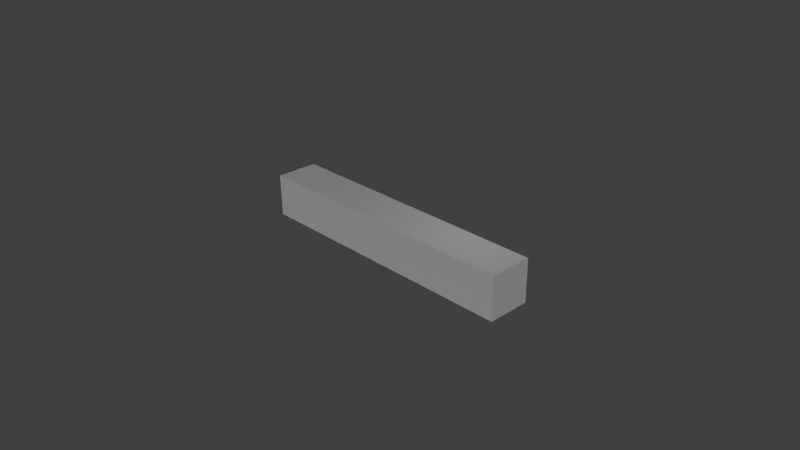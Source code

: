 # Source: basic_1.blend  (saved by Blender 2.70.0; exported with 4.5.12 LTS)
import bpy
from mathutils import Matrix  # noqa: F401  (used for matrix-valued properties, if any)

bpy.ops.wm.read_factory_settings(use_empty=True)
scene = bpy.context.scene
scene.name = 'Scene'

# ---- collections
col_collection_1 = bpy.data.collections.new('Collection 1'); scene.collection.children.link(col_collection_1)

# ---- world
world_world = bpy.data.worlds.new('World'); scene.world = world_world
world_world.color = (0.05088, 0.05088, 0.05088)
world_world.use_sun_shadow = False
world_world.sun_shadow_jitter_overblur = 0.0
world_world.cycles.sampling_method = 'MANUAL'
world_world.cycles.sample_map_resolution = 256

# ---- cameras
cam_camera = bpy.data.cameras.new('Camera')
cam_camera.clip_end = 100.0
cam_camera.lens = 35.0
cam_camera.sensor_width = 32.0
cam_camera.sensor_height = 18.0
cam_camera.ortho_scale = 7.314
cam_camera.dof.focus_distance = 0.0
cam_camera.dof.aperture_fstop = 128.0

# ---- lights
light_lamp_002 = bpy.data.lights.new('Lamp.002', 'POINT')
light_lamp_002.transmission_factor = 0.0
light_lamp_002.cutoff_distance = 30.0
light_lamp_002.energy = 100.0
light_lamp_002.shadow_buffer_clip_start = 1.001
light_lamp_002.shadow_soft_size = 0.1
light_lamp_002.shadow_maximum_resolution = 0.006
light_lamp_002.use_absolute_resolution = True
light_lamp_002.cycles.use_multiple_importance_sampling = False
light_lamp_001 = bpy.data.lights.new('Lamp.001', 'SUN')
light_lamp_001.transmission_factor = 0.0
light_lamp_001.cutoff_distance = 30.0
light_lamp_001.angle = 0.1993
light_lamp_001.energy = 1.0
light_lamp_001.shadow_buffer_clip_start = 1.001
light_lamp_001.shadow_soft_size = 0.1
light_lamp_001.shadow_cascade_max_distance = 1000.0
light_lamp_001.cycles.use_multiple_importance_sampling = False
light_lamp = bpy.data.lights.new('Lamp', 'POINT')
light_lamp.transmission_factor = 0.0
light_lamp.cutoff_distance = 30.0
light_lamp.energy = 100.0
light_lamp.shadow_buffer_clip_start = 1.001
light_lamp.shadow_soft_size = 0.1
light_lamp.shadow_maximum_resolution = 0.006
light_lamp.use_absolute_resolution = True
light_lamp.cycles.use_multiple_importance_sampling = False

# ---- meshes
me_cube_001 = bpy.data.meshes.new('Cube.001')
me_cube_001.from_pydata([(-6.624, -1.0, -1.0), (-6.624, 1.0, -1.0), (6.624, 1.0, -1.0), (6.624, -1.0, -1.0), (-6.624, -1.0, 1.0), (-6.624, 1.0, 1.0), (6.624, 1.0, 1.0), (6.624, -1.0, 1.0), (-5.99, 1.0, 1.0), (-5.21, 1.0, 1.0), (-4.431, 1.0, 1.0), (-3.652, 1.0, 1.0), (-2.872, 1.0, 1.0), (-2.093, 1.0, 1.0), (-1.314, 1.0, 1.0), (-0.5346, 1.0, 1.0), (0.2447, 1.0, 1.0), (1.024, 1.0, 1.0), (1.803, 1.0, 1.0), (2.583, 1.0, 1.0), (3.362, 1.0, 1.0), (4.141, 1.0, 1.0), (4.92, 1.0, 1.0), (5.7, 1.0, 1.0), (5.7, 1.0, -1.0), (4.92, 1.0, -1.0), (4.141, 1.0, -1.0), (3.362, 1.0, -1.0), (2.583, 1.0, -1.0), (1.803, 1.0, -1.0), (1.024, 1.0, -1.0), (0.2447, 1.0, -1.0), (-0.5346, 1.0, -1.0), (-1.314, 1.0, -1.0), (-2.093, 1.0, -1.0), (-2.872, 1.0, -1.0), (-3.652, 1.0, -1.0), (-4.431, 1.0, -1.0), (-5.21, 1.0, -1.0), (-5.99, 1.0, -1.0), (5.7, -1.0, 1.0), (4.92, -1.0, 1.0), (4.141, -1.0, 1.0), (3.362, -1.0, 1.0), (2.583, -1.0, 1.0), (1.803, -1.0, 1.0), (1.024, -1.0, 1.0), (0.2447, -1.0, 1.0), (-0.5346, -1.0, 1.0), (-1.314, -1.0, 1.0), (-2.093, -1.0, 1.0), (-2.872, -1.0, 1.0), (-3.652, -1.0, 1.0), (-4.431, -1.0, 1.0), (-5.21, -1.0, 1.0), (-5.99, -1.0, 1.0), (-5.99, -1.0, -1.0), (-5.21, -1.0, -1.0), (-4.431, -1.0, -1.0), (-3.652, -1.0, -1.0), (-2.872, -1.0, -1.0), (-2.093, -1.0, -1.0), (-1.314, -1.0, -1.0), (-0.5346, -1.0, -1.0), (0.2447, -1.0, -1.0), (1.024, -1.0, -1.0), (1.803, -1.0, -1.0), (2.583, -1.0, -1.0), (3.362, -1.0, -1.0), (4.141, -1.0, -1.0), (4.92, -1.0, -1.0), (5.7, -1.0, -1.0)], [], [(4, 5, 1, 0), (23, 6, 2, 24), (6, 7, 3, 2), (55, 4, 0, 56), (71, 24, 2, 3), (55, 8, 5, 4), (5, 8, 39, 1), (8, 9, 38, 39), (9, 10, 37, 38), (10, 11, 36, 37), (11, 12, 35, 36), (12, 13, 34, 35), (13, 14, 33, 34), (14, 15, 32, 33), (15, 16, 31, 32), (16, 17, 30, 31), (17, 18, 29, 30), (18, 19, 28, 29), (19, 20, 27, 28), (20, 21, 26, 27), (21, 22, 25, 26), (22, 23, 24, 25), (7, 40, 71, 3), (40, 41, 70, 71), (41, 42, 69, 70), (42, 43, 68, 69), (43, 44, 67, 68), (44, 45, 66, 67), (45, 46, 65, 66), (46, 47, 64, 65), (47, 48, 63, 64), (48, 49, 62, 63), (49, 50, 61, 62), (50, 51, 60, 61), (51, 52, 59, 60), (52, 53, 58, 59), (53, 54, 57, 58), (54, 55, 56, 57), (0, 1, 39, 56), (56, 39, 38, 57), (57, 38, 37, 58), (58, 37, 36, 59), (59, 36, 35, 60), (60, 35, 34, 61), (61, 34, 33, 62), (62, 33, 32, 63), (63, 32, 31, 64), (64, 31, 30, 65), (65, 30, 29, 66), (66, 29, 28, 67), (67, 28, 27, 68), (68, 27, 26, 69), (69, 26, 25, 70), (70, 25, 24, 71), (7, 6, 23, 40), (40, 23, 22, 41), (41, 22, 21, 42), (42, 21, 20, 43), (43, 20, 19, 44), (44, 19, 18, 45), (45, 18, 17, 46), (46, 17, 16, 47), (47, 16, 15, 48), (48, 15, 14, 49), (49, 14, 13, 50), (50, 13, 12, 51), (51, 12, 11, 52), (52, 11, 10, 53), (53, 10, 9, 54), (54, 9, 8, 55)])
_ca = me_cube_001.color_attributes.new('Col', 'BYTE_COLOR', 'CORNER')
_ca.data.foreach_set('color', [1.0, 1.0, 1.0, 1.0, 1.0, 1.0, 1.0, 1.0, 1.0, 1.0, 1.0, 1.0, 1.0, 1.0, 1.0, 1.0, 1.0, 1.0, 1.0, 1.0, 1.0, 1.0, 1.0, 1.0, 1.0, 1.0, 1.0, 1.0, 1.0, 1.0, 1.0, 1.0, 1.0, 1.0, 1.0, 1.0, 1.0, 1.0, 1.0, 1.0, 1.0, 1.0, 1.0, 1.0, 1.0, 1.0, 1.0, 1.0, 1.0, 1.0, 1.0, 1.0, 1.0, 1.0, 1.0, 1.0, 1.0, 1.0, 1.0, 1.0, 1.0, 1.0, 1.0, 1.0, 1.0, 1.0, 1.0, 1.0, 1.0, 1.0, 1.0, 1.0, 1.0, 1.0, 1.0, 1.0, 1.0, 1.0, 1.0, 1.0, 1.0, 1.0, 1.0, 1.0, 1.0, 1.0, 1.0, 1.0, 1.0, 1.0, 1.0, 1.0, 1.0, 1.0, 1.0, 1.0, 1.0, 1.0, 1.0, 1.0, 1.0, 1.0, 1.0, 1.0, 1.0, 1.0, 1.0, 1.0, 1.0, 1.0, 1.0, 1.0, 1.0, 1.0, 1.0, 1.0, 1.0, 1.0, 1.0, 1.0, 1.0, 1.0, 1.0, 1.0, 1.0, 1.0, 1.0, 1.0, 1.0, 1.0, 1.0, 1.0, 1.0, 1.0, 1.0, 1.0, 1.0, 1.0, 1.0, 1.0, 1.0, 1.0, 1.0, 1.0, 1.0, 1.0, 1.0, 1.0, 1.0, 1.0, 1.0, 1.0, 1.0, 1.0, 1.0, 1.0, 1.0, 1.0, 1.0, 1.0, 1.0, 1.0, 1.0, 1.0, 1.0, 1.0, 1.0, 1.0, 1.0, 1.0, 1.0, 1.0, 1.0, 1.0, 1.0, 1.0, 1.0, 1.0, 1.0, 1.0, 1.0, 1.0, 1.0, 1.0, 1.0, 1.0, 1.0, 1.0, 1.0, 1.0, 1.0, 1.0, 1.0, 1.0, 1.0, 1.0, 1.0, 1.0, 1.0, 1.0, 1.0, 1.0, 1.0, 1.0, 1.0, 1.0, 1.0, 1.0, 1.0, 1.0, 1.0, 1.0, 1.0, 1.0, 1.0, 1.0, 1.0, 1.0, 1.0, 1.0, 1.0, 1.0, 1.0, 1.0, 1.0, 1.0, 1.0, 1.0, 1.0, 1.0, 1.0, 1.0, 1.0, 1.0, 1.0, 1.0, 1.0, 1.0, 1.0, 1.0, 1.0, 1.0, 1.0, 1.0, 1.0, 1.0, 1.0, 1.0, 1.0, 1.0, 1.0, 1.0, 1.0, 1.0, 1.0, 1.0, 1.0, 1.0, 1.0, 1.0, 1.0, 1.0, 1.0, 1.0, 1.0, 1.0, 1.0, 1.0, 1.0, 1.0, 1.0, 1.0, 1.0, 1.0, 1.0, 1.0, 1.0, 1.0, 1.0, 1.0, 1.0, 1.0, 1.0, 1.0, 1.0, 1.0, 1.0, 1.0, 1.0, 1.0, 1.0, 1.0, 1.0, 1.0, 1.0, 1.0, 1.0, 1.0, 1.0, 1.0, 1.0, 1.0, 1.0, 1.0, 1.0, 1.0, 1.0, 1.0, 1.0, 1.0, 1.0, 1.0, 1.0, 1.0, 1.0, 1.0, 1.0, 1.0, 1.0, 1.0, 1.0, 1.0, 1.0, 1.0, 1.0, 1.0, 1.0, 1.0, 1.0, 1.0, 1.0, 1.0, 1.0, 1.0, 1.0, 1.0, 1.0, 1.0, 1.0, 1.0, 1.0, 1.0, 1.0, 1.0, 1.0, 1.0, 1.0, 1.0, 1.0, 1.0, 1.0, 1.0, 1.0, 1.0, 1.0, 1.0, 1.0, 1.0, 1.0, 1.0, 1.0, 1.0, 1.0, 1.0, 1.0, 1.0, 1.0, 1.0, 1.0, 1.0, 1.0, 1.0, 1.0, 1.0, 1.0, 1.0, 1.0, 1.0, 1.0, 1.0, 1.0, 1.0, 1.0, 1.0, 1.0, 1.0, 1.0, 1.0, 1.0, 1.0, 1.0, 1.0, 1.0, 1.0, 1.0, 1.0, 1.0, 1.0, 1.0, 1.0, 1.0, 1.0, 1.0, 1.0, 1.0, 1.0, 1.0, 1.0, 1.0, 1.0, 1.0, 1.0, 1.0, 1.0, 1.0, 1.0, 1.0, 1.0, 1.0, 1.0, 1.0, 1.0, 1.0, 1.0, 1.0, 1.0, 1.0, 1.0, 1.0, 1.0, 1.0, 1.0, 1.0, 1.0, 1.0, 1.0, 1.0, 1.0, 1.0, 1.0, 1.0, 1.0, 1.0, 1.0, 1.0, 1.0, 1.0, 1.0, 1.0, 1.0, 1.0, 1.0, 1.0, 1.0, 1.0, 1.0, 1.0, 1.0, 1.0, 1.0, 1.0, 1.0, 1.0, 1.0, 1.0, 1.0, 1.0, 1.0, 1.0, 1.0, 1.0, 1.0, 1.0, 1.0, 1.0, 1.0, 1.0, 1.0, 1.0, 1.0, 1.0, 1.0, 1.0, 1.0, 1.0, 1.0, 1.0, 1.0, 1.0, 1.0, 1.0, 1.0, 1.0, 1.0, 1.0, 1.0, 1.0, 1.0, 1.0, 1.0, 1.0, 1.0, 1.0, 1.0, 1.0, 1.0, 1.0, 1.0, 1.0, 1.0, 1.0, 1.0, 1.0, 1.0, 1.0, 1.0, 1.0, 1.0, 1.0, 1.0, 1.0, 1.0, 1.0, 1.0, 1.0, 1.0, 1.0, 1.0, 1.0, 1.0, 1.0, 1.0, 1.0, 1.0, 1.0, 1.0, 1.0, 1.0, 1.0, 1.0, 1.0, 1.0, 1.0, 1.0, 1.0, 1.0, 1.0, 1.0, 1.0, 1.0, 1.0, 1.0, 1.0, 1.0, 1.0, 1.0, 1.0, 1.0, 1.0, 1.0, 1.0, 1.0, 1.0, 1.0, 1.0, 1.0, 1.0, 1.0, 1.0, 1.0, 1.0, 1.0, 1.0, 1.0, 1.0, 1.0, 1.0, 1.0, 1.0, 1.0, 1.0, 1.0, 1.0, 1.0, 1.0, 1.0, 1.0, 1.0, 1.0, 1.0, 1.0, 1.0, 1.0, 1.0, 1.0, 1.0, 1.0, 1.0, 1.0, 1.0, 1.0, 1.0, 1.0, 1.0, 1.0, 1.0, 1.0, 1.0, 1.0, 1.0, 1.0, 1.0, 1.0, 1.0, 1.0, 1.0, 1.0, 1.0, 1.0, 1.0, 1.0, 1.0, 1.0, 1.0, 1.0, 1.0, 1.0, 1.0, 1.0, 1.0, 1.0, 1.0, 1.0, 1.0, 1.0, 1.0, 1.0, 1.0, 1.0, 1.0, 1.0, 1.0, 1.0, 1.0, 1.0, 1.0, 1.0, 1.0, 1.0, 1.0, 1.0, 1.0, 1.0, 1.0, 1.0, 1.0, 1.0, 1.0, 1.0, 1.0, 1.0, 1.0, 1.0, 1.0, 1.0, 1.0, 1.0, 1.0, 1.0, 1.0, 1.0, 1.0, 1.0, 1.0, 1.0, 1.0, 1.0, 1.0, 1.0, 1.0, 1.0, 1.0, 1.0, 1.0, 1.0, 1.0, 1.0, 1.0, 1.0, 1.0, 1.0, 1.0, 1.0, 1.0, 1.0, 1.0, 1.0, 1.0, 1.0, 1.0, 1.0, 1.0, 1.0, 1.0, 1.0, 1.0, 1.0, 1.0, 1.0, 1.0, 1.0, 1.0, 1.0, 1.0, 1.0, 1.0, 1.0, 1.0, 1.0, 1.0, 1.0, 1.0, 1.0, 1.0, 1.0, 1.0, 1.0, 1.0, 1.0, 1.0, 1.0, 1.0, 1.0, 1.0, 1.0, 1.0, 1.0, 1.0, 1.0, 1.0, 1.0, 1.0, 1.0, 1.0, 1.0, 1.0, 1.0, 1.0, 1.0, 1.0, 1.0, 1.0, 1.0, 1.0, 1.0, 1.0, 1.0, 1.0, 1.0, 1.0, 1.0, 1.0, 1.0, 1.0, 1.0, 1.0, 1.0, 1.0, 1.0, 1.0, 1.0, 1.0, 1.0, 1.0, 1.0, 1.0, 1.0, 1.0, 1.0, 1.0, 1.0, 1.0, 1.0, 1.0, 1.0, 1.0, 1.0, 1.0, 1.0, 1.0, 1.0, 1.0, 1.0, 1.0, 1.0, 1.0, 1.0, 1.0, 1.0, 1.0, 1.0, 1.0, 1.0, 1.0, 1.0, 1.0, 1.0, 1.0, 1.0, 1.0, 1.0, 1.0, 1.0, 1.0, 1.0, 1.0, 1.0, 1.0, 1.0, 1.0, 1.0, 1.0, 1.0, 1.0, 1.0, 1.0, 1.0, 1.0, 1.0, 1.0, 1.0, 1.0, 1.0, 1.0, 1.0, 1.0, 1.0, 1.0, 1.0, 1.0, 1.0, 1.0, 1.0, 1.0, 1.0, 1.0, 1.0, 1.0, 1.0, 1.0, 1.0, 1.0, 1.0, 1.0, 1.0, 1.0, 1.0, 1.0, 1.0, 1.0, 1.0, 1.0, 1.0, 1.0, 1.0, 1.0, 1.0, 1.0, 1.0, 1.0, 1.0, 1.0, 1.0, 1.0, 1.0, 1.0, 1.0, 1.0, 1.0, 1.0, 1.0, 1.0, 1.0, 1.0, 1.0, 1.0, 1.0, 1.0, 1.0, 1.0, 1.0, 1.0, 1.0, 1.0, 1.0, 1.0, 1.0, 1.0, 1.0, 1.0, 1.0, 1.0, 1.0, 1.0, 1.0, 1.0, 1.0, 1.0, 1.0, 1.0, 1.0, 1.0, 1.0, 1.0, 1.0, 1.0, 1.0, 1.0, 1.0, 1.0, 1.0, 1.0, 1.0, 1.0, 1.0, 1.0, 1.0, 1.0, 1.0, 1.0, 1.0, 1.0, 1.0, 1.0, 1.0, 1.0, 1.0, 1.0, 1.0, 1.0, 1.0, 1.0, 1.0, 1.0, 1.0, 1.0, 1.0, 1.0, 1.0, 1.0, 1.0, 1.0, 1.0, 1.0, 1.0, 1.0, 1.0, 1.0, 1.0, 1.0, 1.0, 1.0, 1.0, 1.0, 1.0, 1.0, 1.0, 1.0, 1.0, 1.0, 1.0, 1.0, 1.0, 1.0, 1.0, 1.0, 1.0, 1.0, 1.0, 1.0, 1.0, 1.0, 1.0, 1.0, 1.0, 1.0, 1.0, 1.0, 1.0, 1.0, 1.0, 1.0, 1.0, 1.0, 1.0, 1.0, 1.0, 1.0, 1.0, 1.0, 1.0, 1.0, 1.0, 1.0, 1.0, 1.0, 1.0, 1.0, 1.0, 1.0, 1.0, 1.0, 1.0, 1.0, 1.0, 1.0, 1.0, 1.0, 1.0, 1.0, 1.0, 1.0, 1.0, 1.0, 1.0, 1.0, 1.0, 1.0, 1.0, 1.0, 1.0, 1.0, 1.0, 1.0, 1.0, 1.0, 1.0, 1.0, 1.0, 1.0, 1.0, 1.0, 1.0, 1.0, 1.0, 1.0, 1.0, 1.0, 1.0, 1.0, 1.0, 1.0, 1.0, 1.0, 1.0, 1.0, 1.0, 1.0, 1.0, 1.0, 1.0, 1.0, 1.0, 1.0, 1.0, 1.0, 1.0, 1.0, 1.0, 1.0, 1.0, 1.0, 1.0, 1.0, 1.0, 1.0, 1.0, 1.0, 1.0, 1.0, 1.0, 1.0, 1.0, 1.0, 1.0, 1.0, 1.0, 1.0, 1.0, 1.0, 1.0, 1.0, 1.0, 1.0, 1.0, 1.0, 1.0, 1.0, 1.0, 1.0, 1.0, 1.0, 1.0, 1.0, 1.0, 1.0, 1.0, 1.0, 1.0, 1.0, 1.0, 1.0, 1.0, 1.0, 1.0, 1.0, 1.0, 1.0, 1.0, 1.0])
me_cube_001.use_remesh_preserve_volume = False
me_cube_001.use_remesh_preserve_attributes = False
me_cube_001.use_mirror_vertex_groups = False
me_cube_001.update()
arm_armature = bpy.data.armatures.new('Armature')  # bones are not reproduced

# ---- objects
ob_lamp_002 = bpy.data.objects.new('Lamp.002', light_lamp_002)
ob_lamp_001 = bpy.data.objects.new('Lamp.001', light_lamp_001)
ob_armature = bpy.data.objects.new('Armature', arm_armature)
ob_cube = bpy.data.objects.new('Cube', me_cube_001)
ob_lamp = bpy.data.objects.new('Lamp', light_lamp)
ob_camera = bpy.data.objects.new('Camera', cam_camera)

# ---- transforms, parenting, visibility, modifiers, constraints
ob_lamp_002.location = (4.076, -8.247, -10.71)
ob_lamp_002.rotation_euler = (0.6503, 0.05522, 1.866)
ob_lamp_002.lock_rotations_4d = False
ob_lamp_002.empty_display_type = 'ARROWS'
ob_lamp_002.color = (0.0, 0.0, 0.0, 0.0)
ob_lamp_002.lineart.crease_threshold = 0.0
ob_lamp_001.location = (27.49, -29.95, 8.563)
ob_lamp_001.rotation_euler = (0.1146, -1.021, 2.161)
ob_lamp_001.lock_rotations_4d = False
ob_lamp_001.empty_display_type = 'ARROWS'
ob_lamp_001.color = (0.0, 0.0, 0.0, 0.0)
ob_lamp_001.lineart.crease_threshold = 0.0
ob_armature.location = (-6.319, 0.0, 0.0)
ob_armature.rotation_euler = (-1.344e-07, 1.571, 0.0)
ob_armature.lineart.crease_threshold = 0.0
ob_cube.parent = ob_armature
ob_cube.matrix_parent_inverse = Matrix(((9.1e-07, 0.0, -1.0, 5.75e-06), (-1.344e-07, 1.0, -1.223e-13, -8.491e-07), (1.0, 1.344e-07, 9.1e-07, 6.319), (0.0, 0.0, 0.0, 1.0)))
ob_cube.location = (0.0, 0.0, 0.0)
ob_cube.lineart.crease_threshold = 0.0
_vg = ob_cube.vertex_groups.new(name='Bone')
for _i, _w in zip([0, 1, 4, 5, 8, 9, 10, 11, 12, 13, 14, 33, 34, 35, 36, 37, 38, 39, 49, 50, 51, 52, 53, 54, 55, 56, 57, 58, 59, 60, 61, 62], [0.9939, 0.9933, 0.9933, 0.9939, 0.9882, 0.9682, 0.9097, 0.7414, 0.2586, 0.09019, 0.01292, 0.01292, 0.09019, 0.2586, 0.7414, 0.9097, 0.9682, 0.988, 0.01292, 0.09019, 0.2586, 0.7414, 0.9097, 0.9682, 0.988, 0.9882, 0.9682, 0.9097, 0.7414, 0.2586, 0.09019, 0.01292]): _vg.add([_i], _w, 'REPLACE')
_vg = ob_cube.vertex_groups.new(name='Bone.001')
for _i, _w in zip([9, 10, 11, 12, 13, 14, 15, 16, 17, 18, 29, 30, 31, 32, 33, 34, 35, 36, 37, 38, 45, 46, 47, 48, 49, 50, 51, 52, 53, 54, 57, 58, 59, 60, 61, 62, 63, 64, 65, 66], [0.01257, 0.08897, 0.2548, 0.7304, 0.8783, 0.8783, 0.7304, 0.2548, 0.08886, 0.01199, 0.01199, 0.08886, 0.2548, 0.7304, 0.8783, 0.8783, 0.7304, 0.2548, 0.08898, 0.01269, 0.01199, 0.08886, 0.2548, 0.7304, 0.8783, 0.8783, 0.7304, 0.2548, 0.08898, 0.01269, 0.01257, 0.08897, 0.2548, 0.7304, 0.8783, 0.8783, 0.7304, 0.2548, 0.08886, 0.01199]): _vg.add([_i], _w, 'REPLACE')
_vg = ob_cube.vertex_groups.new(name='Bone.002')
for _i, _w in zip([13, 14, 15, 16, 17, 18, 19, 20, 21, 22, 25, 26, 27, 28, 29, 30, 31, 32, 33, 34, 41, 42, 43, 44, 45, 46, 47, 48, 49, 50, 61, 62, 63, 64, 65, 66, 67, 68, 69, 70], [0.01199, 0.08886, 0.2548, 0.7304, 0.8783, 0.8783, 0.7304, 0.2548, 0.08889, 0.01214, 0.01206, 0.08888, 0.2548, 0.7304, 0.8783, 0.8783, 0.7304, 0.2548, 0.08886, 0.01199, 0.01206, 0.08888, 0.2548, 0.7304, 0.8783, 0.8783, 0.7304, 0.2548, 0.08886, 0.01199, 0.01199, 0.08886, 0.2548, 0.7304, 0.8783, 0.8783, 0.7304, 0.2548, 0.08889, 0.01214]): _vg.add([_i], _w, 'REPLACE')
_vg = ob_cube.vertex_groups.new(name='Bone.003')
for _i, _w in zip([2, 3, 6, 7, 17, 18, 19, 20, 21, 22, 23, 24, 25, 26, 27, 28, 29, 30, 40, 41, 42, 43, 44, 45, 46, 65, 66, 67, 68, 69, 70, 71], [0.9958, 0.9952, 0.9952, 0.9958, 0.01292, 0.0902, 0.2586, 0.7414, 0.9098, 0.9685, 0.9888, 0.9889, 0.9685, 0.9098, 0.7414, 0.2586, 0.0902, 0.01292, 0.9889, 0.9685, 0.9098, 0.7414, 0.2586, 0.0902, 0.01292, 0.01292, 0.0902, 0.2586, 0.7414, 0.9098, 0.9685, 0.9888]): _vg.add([_i], _w, 'REPLACE')
_m = ob_cube.modifiers.new('Armature', 'ARMATURE')
_m.object = ob_armature
ob_lamp.location = (4.076, 1.005, 5.904)
ob_lamp.rotation_euler = (0.6503, 0.05522, 1.866)
ob_lamp.lock_rotations_4d = False
ob_lamp.empty_display_type = 'ARROWS'
ob_lamp.color = (0.0, 0.0, 0.0, 0.0)
ob_lamp.lineart.crease_threshold = 0.0
ob_camera.location = (24.83, -22.68, 17.14)
ob_camera.rotation_euler = (1.109, 0.01082, 0.8149)
ob_camera.lock_rotations_4d = False
ob_camera.empty_display_type = 'ARROWS'
ob_camera.color = (0.0, 0.0, 0.0, 0.0)
ob_camera.display_type = 'WIRE'
ob_camera.lineart.crease_threshold = 0.0

# ---- collection membership
col_collection_1.objects.link(ob_lamp_002)
col_collection_1.objects.link(ob_lamp_001)
col_collection_1.objects.link(ob_armature)
col_collection_1.objects.link(ob_cube)
col_collection_1.objects.link(ob_lamp)
col_collection_1.objects.link(ob_camera)

# ---- scene / render settings (as saved in the file)
scene.camera = ob_camera
scene.frame_start = 1; scene.frame_end = 113; scene.frame_set(113)
scene.render.engine = 'BLENDER_EEVEE_NEXT'
scene.render.resolution_percentage = 50
scene.render.dither_intensity = 0.0
scene.cycles.use_denoising = False
scene.cycles.samples = 10
scene.cycles.sampling_pattern = 'TABULATED_SOBOL'
scene.cycles.light_sampling_threshold = 0.0
scene.cycles.use_adaptive_sampling = False
scene.cycles.use_light_tree = False
scene.cycles.blur_glossy = 0.0
scene.cycles.volume_bounces = 1
scene.cycles.pixel_filter_type = 'GAUSSIAN'
scene.cycles.sample_clamp_indirect = 0.0
scene.view_settings.view_transform = 'Standard'
bpy.context.view_layer.update()
